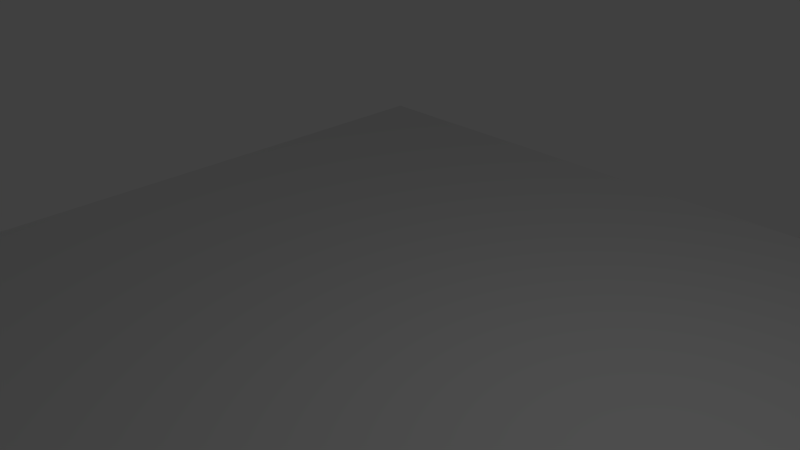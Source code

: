 # Source: field.blend  (saved by Blender 2.75.0; exported with 4.5.12 LTS)
import bpy
from mathutils import Matrix  # noqa: F401  (used for matrix-valued properties, if any)

bpy.ops.wm.read_factory_settings(use_empty=True)
scene = bpy.context.scene
scene.name = 'Scene'

# ---- collections
col_collection_1 = bpy.data.collections.new('Collection 1'); scene.collection.children.link(col_collection_1)

# ---- materials (node trees are filled in below, after node groups)
mat_material = bpy.data.materials.new('Material')
mat_material.alpha_threshold = 0.0
mat_material.use_transparent_shadow = False
mat_material.roughness = 0.5
mat_material.line_color = (0.0, 0.0, 0.0, 1.0)

# ---- material node trees

# ---- world
world_world = bpy.data.worlds.new('World'); scene.world = world_world
world_world.color = (0.05088, 0.05088, 0.05088)
world_world.use_sun_shadow = False
world_world.sun_shadow_jitter_overblur = 0.0
world_world.cycles.sampling_method = 'MANUAL'
world_world.cycles.sample_map_resolution = 256

# ---- cameras
cam_camera = bpy.data.cameras.new('Camera')
cam_camera.clip_end = 100.0
cam_camera.lens = 35.0
cam_camera.sensor_width = 32.0
cam_camera.sensor_height = 18.0
cam_camera.ortho_scale = 7.314
cam_camera.dof.focus_distance = 0.0
cam_camera.dof.aperture_fstop = 128.0

# ---- lights
light_lamp = bpy.data.lights.new('Lamp', 'POINT')
light_lamp.transmission_factor = 0.0
light_lamp.cutoff_distance = 30.0
light_lamp.energy = 100.0
light_lamp.shadow_buffer_clip_start = 1.001
light_lamp.shadow_soft_size = 0.1
light_lamp.shadow_maximum_resolution = 0.006
light_lamp.use_absolute_resolution = True
light_lamp.cycles.use_multiple_importance_sampling = False

# ---- meshes
me_cube = bpy.data.meshes.new('Cube')
me_cube.from_pydata([(7.911, 7.911, -2.208), (7.911, -7.911, -2.208), (-7.911, -7.911, -2.208), (-7.911, 7.911, -2.208), (7.911, 7.911, -1.793), (7.911, -7.911, -1.793), (-7.911, -7.911, -1.793), (-7.911, 7.911, -1.793)], [], [(0, 1, 2, 3), (4, 7, 6, 5), (0, 4, 5, 1), (1, 5, 6, 2), (2, 6, 7, 3), (4, 0, 3, 7)])
_uv = me_cube.uv_layers.new(name='UVMap')
_uv.uv.foreach_set('vector', [0.00342, 0.3346, 0.9051, 0.3346, 0.9051, 0.6654, 0.00342, 0.6654, 0.9051, 0.001255, 0.9051, 0.3321, 0.00342, 0.3321, 0.00342, 0.001255, 0.02707, 0.9987, 0.00342, 0.9987, 0.00342, 0.6679, 0.02707, 0.6679, 0.9356, 0.3321, 0.912, 0.3321, 0.912, 0.001255, 0.9356, 0.001255, 0.9661, 0.3321, 0.9424, 0.3321, 0.9424, 0.001255, 0.9661, 0.001255, 0.9966, 0.3321, 0.9729, 0.3321, 0.9729, 0.001255, 0.9966, 0.001255])
me_cube.materials.append(mat_material)
me_cube.use_remesh_preserve_volume = False
me_cube.use_remesh_preserve_attributes = False
me_cube.use_mirror_vertex_groups = False
me_cube.update()

# ---- objects
ob_cube = bpy.data.objects.new('Cube', me_cube)
ob_lamp = bpy.data.objects.new('Lamp', light_lamp)
ob_camera = bpy.data.objects.new('Camera', cam_camera)

# ---- transforms, parenting, visibility, modifiers, constraints
ob_cube.location = (0.0, 0.0, 0.0)
ob_cube.lock_rotations_4d = False
ob_cube.empty_display_type = 'ARROWS'
ob_cube.lineart.crease_threshold = 0.0
ob_lamp.location = (4.076, 1.005, 5.904)
ob_lamp.rotation_euler = (0.6503, 0.05522, 1.866)
ob_lamp.lock_rotations_4d = False
ob_lamp.empty_display_type = 'ARROWS'
ob_lamp.color = (0.0, 0.0, 0.0, 0.0)
ob_lamp.lineart.crease_threshold = 0.0
ob_camera.location = (7.481, -6.508, 5.344)
ob_camera.rotation_euler = (1.109, 0.01082, 0.8149)
ob_camera.lock_rotations_4d = False
ob_camera.empty_display_type = 'ARROWS'
ob_camera.color = (0.0, 0.0, 0.0, 0.0)
ob_camera.display_type = 'WIRE'
ob_camera.lineart.crease_threshold = 0.0

# ---- collection membership
col_collection_1.objects.link(ob_cube)
col_collection_1.objects.link(ob_lamp)
col_collection_1.objects.link(ob_camera)

# ---- scene / render settings (as saved in the file)
scene.camera = ob_camera
scene.frame_start = 1; scene.frame_end = 250; scene.frame_set(1)
scene.render.engine = 'BLENDER_EEVEE_NEXT'
scene.render.resolution_percentage = 50
scene.render.dither_intensity = 0.0
scene.cycles.use_denoising = False
scene.cycles.samples = 10
scene.cycles.sampling_pattern = 'TABULATED_SOBOL'
scene.cycles.light_sampling_threshold = 0.0
scene.cycles.use_adaptive_sampling = False
scene.cycles.use_light_tree = False
scene.cycles.blur_glossy = 0.0
scene.cycles.pixel_filter_type = 'GAUSSIAN'
scene.cycles.sample_clamp_indirect = 0.0
scene.view_settings.view_transform = 'Standard'
bpy.context.view_layer.update()
